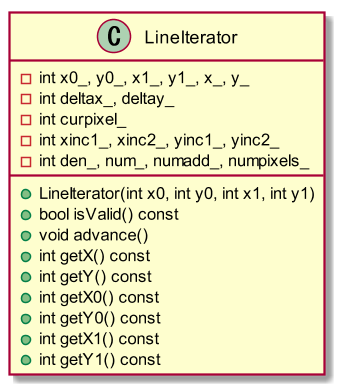

The diagram above was rendered by PlantUML. Its source (embedded in the PNG):
@startuml{LocalIterator.png}

scale 1.5

class "LineIterator" {
    +LineIterator(int x0, int y0, int x1, int y1)
    +bool isValid() const
    +void advance()
    +int getX() const
    +int getY() const
    +int getX0() const
    +int getY0() const
    +int getX1() const
    +int getY1() const
    -int x0_, y0_, x1_, y1_, x_, y_
    -int deltax_, deltay_
    -int curpixel_
    -int xinc1_, xinc2_, yinc1_, yinc2_
    -int den_, num_, numadd_, numpixels_
}

@enduml